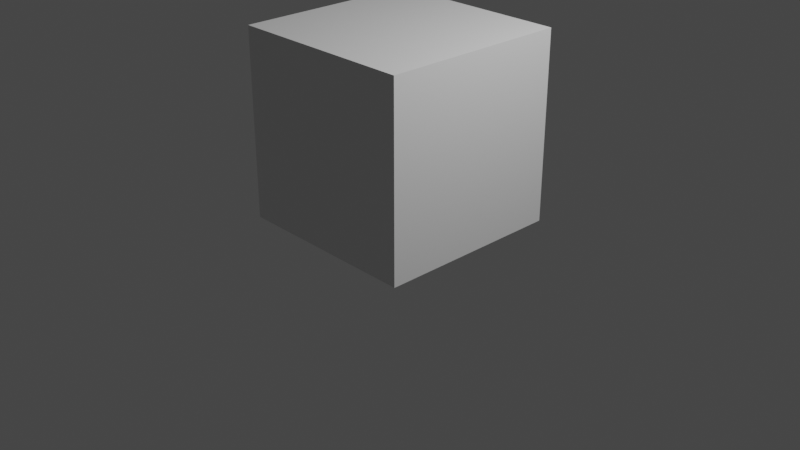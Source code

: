 # Source: anime_character_miabel.blend  (saved by Blender 3.4.6; exported with 4.5.12 LTS)
import bpy
from mathutils import Matrix  # noqa: F401  (used for matrix-valued properties, if any)

bpy.ops.wm.read_factory_settings(use_empty=True)
scene = bpy.context.scene
scene.name = 'Scene'

# ---- collections
col_collection = bpy.data.collections.new('Collection'); scene.collection.children.link(col_collection)

# ---- materials (node trees are filled in below, after node groups)
mat_material = bpy.data.materials.new('Material')
mat_material.alpha_threshold = 0.0
mat_material.use_transparent_shadow = False
mat_material.roughness = 0.5
mat_material.line_color = (0.0, 0.0, 0.0, 1.0)

# ---- material node trees
mat_material.use_nodes = True; mat_material.node_tree.nodes.clear()
_N = mat_material.node_tree.nodes; _L = mat_material.node_tree.links
n0 = _N.new('ShaderNodeOutputMaterial'); n0.name = 'Material Output'; n0.location = (300, 300)
n1 = _N.new('ShaderNodeBsdfPrincipled'); n1.name = 'Principled BSDF'; n1.location = (10, 300)
n1.distribution = 'GGX'
n1.subsurface_method = 'RANDOM_WALK_SKIN'
n1.inputs[3].default_value = 1.45
n1.inputs[27].default_value = (0.0, 0.0, 0.0, 1.0)
n1.inputs[28].default_value = 1.0
_L.new(n1.outputs[0], n0.inputs[0])
n0.is_active_output = True

# ---- world
world_world = bpy.data.worlds.new('World'); scene.world = world_world
world_world.use_nodes = True; world_world.node_tree.nodes.clear()
_N = world_world.node_tree.nodes; _L = world_world.node_tree.links
n0 = _N.new('ShaderNodeOutputWorld'); n0.name = 'World Output'; n0.location = (300, 300)
n1 = _N.new('ShaderNodeBackground'); n1.name = 'Background'; n1.location = (10, 300)
n1.inputs[0].default_value = (0.05088, 0.05088, 0.05088, 1.0)
_L.new(n1.outputs[0], n0.inputs[0])
n0.is_active_output = True
world_world.color = (0.05088, 0.05088, 0.05088)
world_world.use_sun_shadow = False
world_world.sun_shadow_jitter_overblur = 0.0

# ---- cameras
cam_camera = bpy.data.cameras.new('Camera')
cam_camera.clip_end = 100.0
cam_camera.ortho_scale = 7.314

# ---- lights
light_light = bpy.data.lights.new('Light', 'POINT')
light_light.transmission_factor = 0.0
light_light.energy = 1000.0
light_light.shadow_soft_size = 0.1
light_light.shadow_maximum_resolution = 0.006
light_light.use_absolute_resolution = True

# ---- meshes
me_cube = bpy.data.meshes.new('Cube')
me_cube.from_pydata([(1.0, 1.0, 1.0), (1.0, 1.0, -1.0), (1.0, -1.0, 1.0), (1.0, -1.0, -1.0), (-1.0, 1.0, 1.0), (-1.0, 1.0, -1.0), (-1.0, -1.0, 1.0), (-1.0, -1.0, -1.0)], [], [(0, 4, 6, 2), (3, 2, 6, 7), (7, 6, 4, 5), (5, 1, 3, 7), (1, 0, 2, 3), (5, 4, 0, 1)])
_uv = me_cube.uv_layers.new(name='UVMap')
_uv.uv.foreach_set('vector', [0.625, 0.5, 0.875, 0.5, 0.875, 0.75, 0.625, 0.75, 0.375, 0.75, 0.625, 0.75, 0.625, 1.0, 0.375, 1.0, 0.375, 0.0, 0.625, 0.0, 0.625, 0.25, 0.375, 0.25, 0.125, 0.5, 0.375, 0.5, 0.375, 0.75, 0.125, 0.75, 0.375, 0.5, 0.625, 0.5, 0.625, 0.75, 0.375, 0.75, 0.375, 0.25, 0.625, 0.25, 0.625, 0.5, 0.375, 0.5])
me_cube.materials.append(mat_material)
me_cube.use_mirror_vertex_groups = False
me_cube.update()

# ---- objects
ob_cube = bpy.data.objects.new('Cube', me_cube)
ob_light = bpy.data.objects.new('Light', light_light)
ob_camera = bpy.data.objects.new('Camera', cam_camera)
ob_finished_front = bpy.data.objects.new('Finished front', None)
ob_topology_front = bpy.data.objects.new('Topology front', None)
ob_topology_side = bpy.data.objects.new('Topology side', None)
ob_topology_back = bpy.data.objects.new('Topology back', None)
ob_finished_side = bpy.data.objects.new('Finished side', None)
ob_finished_back = bpy.data.objects.new('Finished back', None)

# ---- transforms, parenting, visibility, modifiers, constraints
ob_cube.location = (0.0, 0.0, 1.0)
ob_cube.lock_rotations_4d = False
ob_cube.empty_display_type = 'ARROWS'
ob_cube.lineart.crease_threshold = 0.0
ob_light.location = (4.076, 1.005, 5.904)
ob_light.rotation_euler = (0.6503, 0.05522, 1.866)
ob_light.lock_rotations_4d = False
ob_light.empty_display_type = 'ARROWS'
ob_light.color = (0.0, 0.0, 0.0, 0.0)
ob_light.lineart.crease_threshold = 0.0
ob_camera.location = (7.359, -6.926, 4.958)
ob_camera.rotation_euler = (1.109, 0.0, 0.8149)
ob_camera.lock_rotations_4d = False
ob_camera.empty_display_type = 'ARROWS'
ob_camera.color = (0.0, 0.0, 0.0, 0.0)
ob_camera.display_type = 'WIRE'
ob_camera.lineart.crease_threshold = 0.0
ob_finished_front.location = (1.061, 2.389, 0.9797)
ob_finished_front.rotation_euler = (1.571, -0.0, 0.0)
ob_finished_front.scale = (0.6455, 0.6455, 0.6455)
ob_finished_front.empty_display_type = 'IMAGE'
ob_finished_front.empty_display_size = 5.0
ob_finished_front.use_empty_image_alpha = True
ob_finished_front.color = (1.0, 1.0, 1.0, 0.5)
ob_topology_front.location = (1.069, 2.483, 0.9838)
ob_topology_front.rotation_euler = (1.571, -0.0, 0.0)
ob_topology_front.scale = (0.6498, 0.6498, 0.6498)
ob_topology_front.empty_display_type = 'IMAGE'
ob_topology_front.empty_display_size = 5.0
ob_topology_front.use_empty_image_alpha = True
ob_topology_front.color = (1.0, 1.0, 1.0, 0.5)
ob_topology_side.location = (-2.483, -0.07411, 0.9838)
ob_topology_side.rotation_euler = (1.571, -0.0, 1.571)
ob_topology_side.scale = (0.6498, 0.6498, 0.6498)
ob_topology_side.empty_display_type = 'IMAGE'
ob_topology_side.empty_display_size = 5.0
ob_topology_side.use_empty_image_alpha = True
ob_topology_side.color = (1.0, 1.0, 1.0, 0.5)
ob_topology_back.location = (1.087, -2.483, 0.9838)
ob_topology_back.rotation_euler = (1.571, -0.0, 3.142)
ob_topology_back.scale = (0.6498, 0.6498, 0.6498)
ob_topology_back.empty_display_type = 'IMAGE'
ob_topology_back.empty_display_size = 5.0
ob_topology_back.use_empty_image_alpha = True
ob_topology_back.color = (1.0, 1.0, 1.0, 0.5)
ob_finished_side.location = (-2.389, 0.02166, 0.9797)
ob_finished_side.rotation_euler = (1.571, -0.0, 1.571)
ob_finished_side.scale = (0.6455, 0.6455, 0.6455)
ob_finished_side.empty_display_type = 'IMAGE'
ob_finished_side.empty_display_size = 5.0
ob_finished_side.use_empty_image_alpha = True
ob_finished_side.color = (1.0, 1.0, 1.0, 0.5)
ob_finished_back.location = (1.048, -2.389, 0.9797)
ob_finished_back.rotation_euler = (1.571, -0.0, 3.142)
ob_finished_back.scale = (0.6455, 0.6455, 0.6455)
ob_finished_back.empty_display_type = 'IMAGE'
ob_finished_back.empty_display_size = 5.0
ob_finished_back.use_empty_image_alpha = True
ob_finished_back.color = (1.0, 1.0, 1.0, 0.5)

# ---- collection membership
col_collection.objects.link(ob_cube)
col_collection.objects.link(ob_light)
col_collection.objects.link(ob_camera)
col_collection.objects.link(ob_finished_front)
col_collection.objects.link(ob_topology_front)
col_collection.objects.link(ob_topology_side)
col_collection.objects.link(ob_topology_back)
col_collection.objects.link(ob_finished_side)
col_collection.objects.link(ob_finished_back)

# ---- scene / render settings (as saved in the file)
scene.camera = ob_camera
scene.frame_start = 1; scene.frame_end = 250; scene.frame_set(1)
scene.render.engine = 'BLENDER_EEVEE_NEXT'
scene.cycles.sampling_pattern = 'TABULATED_SOBOL'
scene.cycles.use_light_tree = False
scene.view_settings.view_transform = 'Filmic'
bpy.context.view_layer.update()
